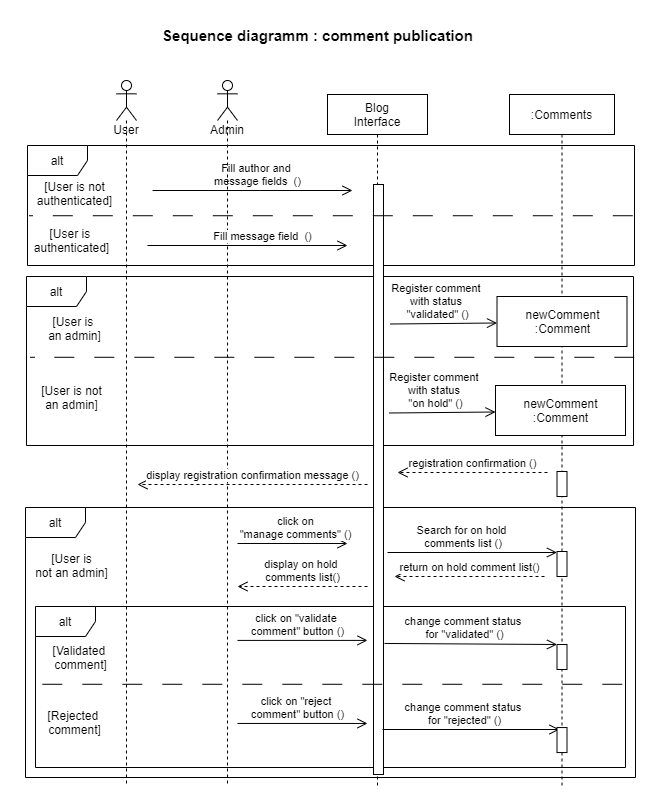

The diagram above was exported from draw.io. Its source (the exported page's mxGraphModel, read from the mxfile embedded in the PNG):
<mxGraphModel dx="1086" dy="806" grid="1" gridSize="10" guides="1" tooltips="1" connect="1" arrows="1" fold="1" page="1" pageScale="1" pageWidth="1169" pageHeight="827" background="#ffffff" math="0" shadow="0">
  <root>
    <mxCell id="0" />
    <mxCell id="1" parent="0" />
    <mxCell id="TAvuAX1TULllr06R7usy-1" value="alt" style="shape=umlFrame;whiteSpace=wrap;html=1;" vertex="1" parent="1">
      <mxGeometry x="9" y="261" width="607" height="169" as="geometry" />
    </mxCell>
    <mxCell id="I0xBUMS_7JZQKhp_G5yQ-1" value="alt" style="shape=umlFrame;whiteSpace=wrap;html=1;" parent="1" vertex="1">
      <mxGeometry x="10" y="130" width="607" height="120" as="geometry" />
    </mxCell>
    <mxCell id="cHthAg7IN_9KQG_n1cKa-1" value="alt" style="shape=umlFrame;whiteSpace=wrap;html=1;" parent="1" vertex="1">
      <mxGeometry x="8" y="492" width="610" height="270" as="geometry" />
    </mxCell>
    <mxCell id="7qGMw0r2vk_Mys5wb8xN-24" value="alt" style="shape=umlFrame;whiteSpace=wrap;html=1;" parent="1" vertex="1">
      <mxGeometry x="18" y="591" width="590" height="161" as="geometry" />
    </mxCell>
    <mxCell id="PlWm9muEO-rE1u918JzW-1" value="Sequence diagramm : comment publication" style="text;html=1;align=center;verticalAlign=middle;resizable=0;points=[];autosize=1;fontSize=15;fontStyle=1" parent="1" vertex="1">
      <mxGeometry x="135" y="10" width="330" height="20" as="geometry" />
    </mxCell>
    <mxCell id="LLPulwQ3GrSnz5mqGQJf-2" value="Blog&lt;br&gt;Interface" style="shape=umlLifeline;perimeter=lifelinePerimeter;whiteSpace=wrap;html=1;container=1;collapsible=0;recursiveResize=0;outlineConnect=0;" parent="1" vertex="1">
      <mxGeometry x="310" y="79" width="100" height="691" as="geometry" />
    </mxCell>
    <mxCell id="cHthAg7IN_9KQG_n1cKa-8" value="" style="html=1;points=[];perimeter=orthogonalPerimeter;" parent="LLPulwQ3GrSnz5mqGQJf-2" vertex="1">
      <mxGeometry x="46" y="90" width="10" height="590" as="geometry" />
    </mxCell>
    <mxCell id="cHthAg7IN_9KQG_n1cKa-5" value="[User is&lt;br&gt;not an admin]" style="text;html=1;align=center;verticalAlign=middle;resizable=0;points=[];autosize=1;" parent="1" vertex="1">
      <mxGeometry x="9" y="535" width="90" height="30" as="geometry" />
    </mxCell>
    <mxCell id="7qGMw0r2vk_Mys5wb8xN-3" value="Fill author and &lt;br&gt;message fields&amp;nbsp; ()" style="html=1;verticalAlign=bottom;startArrow=none;startFill=0;endArrow=open;startSize=6;endSize=8;" parent="1" edge="1">
      <mxGeometry x="0.05" width="80" relative="1" as="geometry">
        <mxPoint x="135" y="175" as="sourcePoint" />
        <mxPoint x="335" y="175" as="targetPoint" />
        <mxPoint as="offset" />
      </mxGeometry>
    </mxCell>
    <mxCell id="7qGMw0r2vk_Mys5wb8xN-4" value=":Comments" style="shape=umlLifeline;perimeter=lifelinePerimeter;whiteSpace=wrap;html=1;container=1;collapsible=0;recursiveResize=0;outlineConnect=0;" parent="1" vertex="1">
      <mxGeometry x="492" y="79" width="105" height="691" as="geometry" />
    </mxCell>
    <mxCell id="7qGMw0r2vk_Mys5wb8xN-8" value="" style="html=1;points=[];perimeter=orthogonalPerimeter;" parent="7qGMw0r2vk_Mys5wb8xN-4" vertex="1">
      <mxGeometry x="47.5" y="377" width="10" height="25" as="geometry" />
    </mxCell>
    <mxCell id="7qGMw0r2vk_Mys5wb8xN-6" value="newComment&lt;br&gt;:Comment" style="html=1;" parent="7qGMw0r2vk_Mys5wb8xN-4" vertex="1">
      <mxGeometry x="-12.5" y="202" width="130" height="50" as="geometry" />
    </mxCell>
    <mxCell id="7qGMw0r2vk_Mys5wb8xN-7" value="Register comment &lt;br&gt;with status &lt;br&gt;&quot;validated&quot; ()" style="html=1;verticalAlign=bottom;startArrow=none;startFill=0;endArrow=open;startSize=6;endSize=8;entryX=0;entryY=0.5;entryDx=0;entryDy=0;" parent="1" edge="1">
      <mxGeometry x="-0.1228" width="80" relative="1" as="geometry">
        <mxPoint x="373" y="308.5" as="sourcePoint" />
        <mxPoint x="479.5" y="307.5" as="targetPoint" />
        <mxPoint as="offset" />
      </mxGeometry>
    </mxCell>
    <mxCell id="7qGMw0r2vk_Mys5wb8xN-10" value="registration confirmation ()" style="html=1;verticalAlign=bottom;endArrow=open;dashed=1;endSize=8;align=center;" parent="1" edge="1">
      <mxGeometry relative="1" as="geometry">
        <mxPoint x="530" y="457" as="sourcePoint" />
        <mxPoint x="380" y="457" as="targetPoint" />
      </mxGeometry>
    </mxCell>
    <mxCell id="7qGMw0r2vk_Mys5wb8xN-12" value="User" style="shape=umlLifeline;participant=umlActor;perimeter=lifelinePerimeter;whiteSpace=wrap;html=1;container=1;collapsible=0;recursiveResize=0;verticalAlign=top;spacingTop=36;outlineConnect=0;" parent="1" vertex="1">
      <mxGeometry x="99" y="65" width="20" height="705" as="geometry" />
    </mxCell>
    <mxCell id="7qGMw0r2vk_Mys5wb8xN-20" value="Admin" style="shape=umlLifeline;participant=umlActor;perimeter=lifelinePerimeter;whiteSpace=wrap;html=1;container=1;collapsible=0;recursiveResize=0;verticalAlign=top;spacingTop=36;outlineConnect=0;" parent="1" vertex="1">
      <mxGeometry x="200" y="65" width="20" height="705" as="geometry" />
    </mxCell>
    <mxCell id="7qGMw0r2vk_Mys5wb8xN-25" value="" style="line;strokeWidth=1;direction=south;html=1;dashed=1;dashPattern=20 20;rotation=90;" parent="1" vertex="1">
      <mxGeometry x="308" y="377" width="10" height="583.55" as="geometry" />
    </mxCell>
    <mxCell id="7qGMw0r2vk_Mys5wb8xN-26" value="[Validated &lt;br&gt;comment]" style="text;html=1;align=center;verticalAlign=middle;resizable=0;points=[];autosize=1;" parent="1" vertex="1">
      <mxGeometry x="28" y="627" width="70" height="30" as="geometry" />
    </mxCell>
    <mxCell id="7qGMw0r2vk_Mys5wb8xN-27" value="[Rejected &lt;br&gt;comment]" style="text;html=1;align=center;verticalAlign=middle;resizable=0;points=[];autosize=1;" parent="1" vertex="1">
      <mxGeometry x="22" y="691.9999999999999" width="70" height="30" as="geometry" />
    </mxCell>
    <mxCell id="7qGMw0r2vk_Mys5wb8xN-28" value="click on &quot;validate&amp;nbsp;&lt;br&gt;comment&quot; button ()" style="html=1;verticalAlign=bottom;startArrow=none;startFill=0;endArrow=open;startSize=6;endSize=8;" parent="1" edge="1">
      <mxGeometry x="-0.0769" width="80" relative="1" as="geometry">
        <mxPoint x="220" y="624.91" as="sourcePoint" />
        <mxPoint x="349.9999999999997" y="624.91" as="targetPoint" />
        <mxPoint as="offset" />
      </mxGeometry>
    </mxCell>
    <mxCell id="7qGMw0r2vk_Mys5wb8xN-29" value="change comment status &lt;br&gt;for &quot;validated&quot; ()" style="html=1;verticalAlign=bottom;startArrow=none;startFill=0;endArrow=open;startSize=6;endSize=8;exitX=1.1;exitY=0.702;exitDx=0;exitDy=0;exitPerimeter=0;" parent="1" target="7qGMw0r2vk_Mys5wb8xN-30" edge="1">
      <mxGeometry x="-0.0769" width="80" relative="1" as="geometry">
        <mxPoint x="367" y="627.96" as="sourcePoint" />
        <mxPoint x="500" y="627.91" as="targetPoint" />
        <mxPoint as="offset" />
      </mxGeometry>
    </mxCell>
    <mxCell id="7qGMw0r2vk_Mys5wb8xN-30" value="" style="html=1;points=[];perimeter=orthogonalPerimeter;" parent="1" vertex="1">
      <mxGeometry x="539.5" y="629" width="10" height="25" as="geometry" />
    </mxCell>
    <mxCell id="I0xBUMS_7JZQKhp_G5yQ-2" value="" style="line;strokeWidth=1;direction=south;html=1;dashed=1;dashPattern=20 20;rotation=90;" parent="1" vertex="1">
      <mxGeometry x="308.5" y="-101.55000000000001" width="10" height="603.55" as="geometry" />
    </mxCell>
    <mxCell id="I0xBUMS_7JZQKhp_G5yQ-3" value="[User is not&lt;br&gt;authenticated]" style="text;html=1;align=center;verticalAlign=middle;resizable=0;points=[];autosize=1;" parent="1" vertex="1">
      <mxGeometry x="12" y="163" width="90" height="30" as="geometry" />
    </mxCell>
    <mxCell id="I0xBUMS_7JZQKhp_G5yQ-4" value="[User is&amp;nbsp;&lt;br&gt;authenticated]" style="text;html=1;align=center;verticalAlign=middle;resizable=0;points=[];autosize=1;" parent="1" vertex="1">
      <mxGeometry x="9" y="210" width="90" height="30" as="geometry" />
    </mxCell>
    <mxCell id="I0xBUMS_7JZQKhp_G5yQ-5" value="Fill message field&amp;nbsp; ()" style="html=1;verticalAlign=bottom;startArrow=none;startFill=0;endArrow=open;startSize=6;endSize=8;" parent="1" edge="1">
      <mxGeometry x="0.15" width="80" relative="1" as="geometry">
        <mxPoint x="130" y="230" as="sourcePoint" />
        <mxPoint x="330" y="230" as="targetPoint" />
        <mxPoint as="offset" />
      </mxGeometry>
    </mxCell>
    <mxCell id="I0xBUMS_7JZQKhp_G5yQ-8" value="display registration confirmation message ()" style="html=1;verticalAlign=bottom;endArrow=open;dashed=1;endSize=8;align=center;" parent="1" edge="1">
      <mxGeometry relative="1" as="geometry">
        <mxPoint x="350" y="469" as="sourcePoint" />
        <mxPoint x="120" y="469" as="targetPoint" />
      </mxGeometry>
    </mxCell>
    <mxCell id="I0xBUMS_7JZQKhp_G5yQ-10" value="" style="html=1;points=[];perimeter=orthogonalPerimeter;" parent="1" vertex="1">
      <mxGeometry x="539.5" y="536" width="10" height="25" as="geometry" />
    </mxCell>
    <mxCell id="I0xBUMS_7JZQKhp_G5yQ-13" value="click on&lt;br&gt;&quot;manage comments&quot; ()" style="html=1;verticalAlign=bottom;startArrow=none;startFill=0;endArrow=open;startSize=6;endSize=8;" parent="1" edge="1">
      <mxGeometry x="0.05" width="80" relative="1" as="geometry">
        <mxPoint x="220" y="528" as="sourcePoint" />
        <mxPoint x="330" y="528" as="targetPoint" />
        <mxPoint as="offset" />
      </mxGeometry>
    </mxCell>
    <mxCell id="I0xBUMS_7JZQKhp_G5yQ-14" value="Search for on hold&lt;br&gt;&amp;nbsp;comments list ()" style="html=1;verticalAlign=bottom;startArrow=none;startFill=0;endArrow=open;startSize=6;endSize=8;" parent="1" target="I0xBUMS_7JZQKhp_G5yQ-10" edge="1">
      <mxGeometry x="-0.1228" width="80" relative="1" as="geometry">
        <mxPoint x="370" y="537" as="sourcePoint" />
        <mxPoint x="380" y="537" as="targetPoint" />
        <mxPoint as="offset" />
      </mxGeometry>
    </mxCell>
    <mxCell id="I0xBUMS_7JZQKhp_G5yQ-15" value="return on hold comment list()" style="html=1;verticalAlign=bottom;endArrow=open;dashed=1;endSize=8;align=center;" parent="1" edge="1">
      <mxGeometry relative="1" as="geometry">
        <mxPoint x="527" y="561" as="sourcePoint" />
        <mxPoint x="377" y="561" as="targetPoint" />
      </mxGeometry>
    </mxCell>
    <mxCell id="I0xBUMS_7JZQKhp_G5yQ-16" value="display on hold &lt;br&gt;comments list()" style="html=1;verticalAlign=bottom;endArrow=open;dashed=1;endSize=8;align=center;" parent="1" edge="1">
      <mxGeometry relative="1" as="geometry">
        <mxPoint x="350" y="571" as="sourcePoint" />
        <mxPoint x="220" y="571" as="targetPoint" />
      </mxGeometry>
    </mxCell>
    <mxCell id="I0xBUMS_7JZQKhp_G5yQ-17" value="click on &quot;reject&amp;nbsp;&lt;br&gt;comment&quot; button ()" style="html=1;verticalAlign=bottom;startArrow=none;startFill=0;endArrow=open;startSize=6;endSize=8;" parent="1" edge="1">
      <mxGeometry x="-0.0769" width="80" relative="1" as="geometry">
        <mxPoint x="220" y="707.9599999999998" as="sourcePoint" />
        <mxPoint x="349.9999999999998" y="707.9599999999998" as="targetPoint" />
        <mxPoint as="offset" />
      </mxGeometry>
    </mxCell>
    <mxCell id="I0xBUMS_7JZQKhp_G5yQ-18" value="change comment status &lt;br&gt;for &quot;rejected&quot; ()" style="html=1;verticalAlign=bottom;startArrow=none;startFill=0;endArrow=open;startSize=6;endSize=8;entryX=0.25;entryY=0.078;entryDx=0;entryDy=0;entryPerimeter=0;" parent="1" target="I0xBUMS_7JZQKhp_G5yQ-19" edge="1">
      <mxGeometry x="-0.0769" width="80" relative="1" as="geometry">
        <mxPoint x="365" y="714" as="sourcePoint" />
        <mxPoint x="500" y="710.9599999999998" as="targetPoint" />
        <mxPoint as="offset" />
      </mxGeometry>
    </mxCell>
    <mxCell id="I0xBUMS_7JZQKhp_G5yQ-19" value="" style="html=1;points=[];perimeter=orthogonalPerimeter;" parent="1" vertex="1">
      <mxGeometry x="539.5" y="712.05" width="10" height="25" as="geometry" />
    </mxCell>
    <mxCell id="TAvuAX1TULllr06R7usy-2" value="[User is &lt;br&gt;an admin]" style="text;html=1;align=center;verticalAlign=middle;resizable=0;points=[];autosize=1;" vertex="1" parent="1">
      <mxGeometry x="22" y="298" width="70" height="30" as="geometry" />
    </mxCell>
    <mxCell id="TAvuAX1TULllr06R7usy-3" value="[User is not&lt;br&gt;an admin]" style="text;html=1;align=center;verticalAlign=middle;resizable=0;points=[];autosize=1;" vertex="1" parent="1">
      <mxGeometry x="14" y="367" width="80" height="30" as="geometry" />
    </mxCell>
    <mxCell id="TAvuAX1TULllr06R7usy-4" value="" style="line;strokeWidth=1;direction=south;html=1;dashed=1;dashPattern=20 20;rotation=90;" vertex="1" parent="1">
      <mxGeometry x="310" y="40" width="10" height="603.55" as="geometry" />
    </mxCell>
    <mxCell id="TAvuAX1TULllr06R7usy-9" value="newComment&lt;br&gt;:Comment" style="html=1;" vertex="1" parent="1">
      <mxGeometry x="478" y="370" width="130" height="50" as="geometry" />
    </mxCell>
    <mxCell id="TAvuAX1TULllr06R7usy-10" value="Register comment &lt;br&gt;with status &lt;br&gt;&quot;on hold&quot; ()" style="html=1;verticalAlign=bottom;startArrow=none;startFill=0;endArrow=open;startSize=6;endSize=8;entryX=0;entryY=0.5;entryDx=0;entryDy=0;" edge="1" parent="1">
      <mxGeometry x="-0.1228" width="80" relative="1" as="geometry">
        <mxPoint x="371.5" y="397.5" as="sourcePoint" />
        <mxPoint x="478" y="396.5" as="targetPoint" />
        <mxPoint as="offset" />
      </mxGeometry>
    </mxCell>
  </root>
</mxGraphModel>